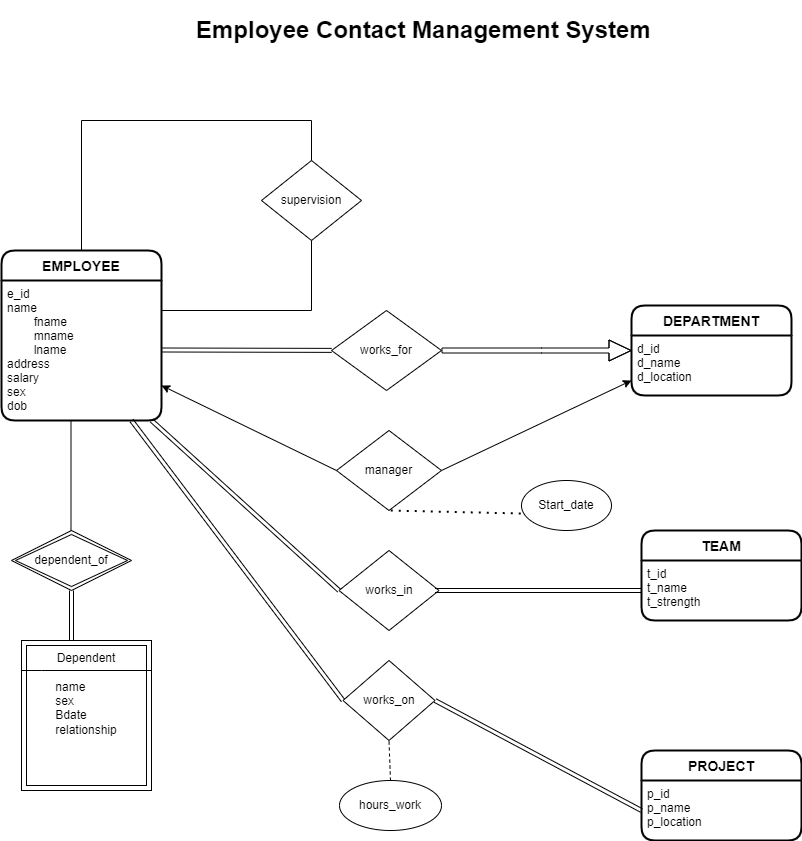

The diagram above was exported from draw.io. Its source (the exported page's mxGraphModel, read from the mxfile embedded in the PNG):
<mxGraphModel dx="868" dy="1592" grid="1" gridSize="10" guides="1" tooltips="1" connect="1" arrows="1" fold="1" page="1" pageScale="1" pageWidth="850" pageHeight="1100" math="0" shadow="0">
  <root>
    <mxCell id="0" />
    <mxCell id="1" parent="0" />
    <mxCell id="Z8rKCgYwx9PMN7_JkTYM-30" value="" style="rounded=0;jumpStyle=arc;orthogonalLoop=1;jettySize=auto;html=1;startArrow=classicThin;startFill=0;shape=link;" edge="1" parent="1" source="Q4Bt1hVf5wlyd9JfMk51-4">
      <mxGeometry relative="1" as="geometry">
        <mxPoint x="160" y="410" as="targetPoint" />
      </mxGeometry>
    </mxCell>
    <mxCell id="Q4Bt1hVf5wlyd9JfMk51-4" value="dependent_of" style="shape=rhombus;double=1;perimeter=rhombusPerimeter;whiteSpace=wrap;html=1;align=center;" vertex="1" parent="1">
      <mxGeometry x="100" y="300" width="120" height="60" as="geometry" />
    </mxCell>
    <mxCell id="Q4Bt1hVf5wlyd9JfMk51-9" value="PROJECT" style="swimlane;childLayout=stackLayout;horizontal=1;startSize=30;horizontalStack=0;rounded=1;fontSize=14;fontStyle=1;strokeWidth=2;resizeParent=0;resizeLast=1;shadow=0;dashed=0;align=center;" vertex="1" parent="1">
      <mxGeometry x="730" y="520" width="160" height="90" as="geometry" />
    </mxCell>
    <mxCell id="Q4Bt1hVf5wlyd9JfMk51-10" value="p_id&#10;p_name&#10;p_location" style="align=left;strokeColor=none;fillColor=none;spacingLeft=4;fontSize=12;verticalAlign=top;resizable=0;rotatable=0;part=1;" vertex="1" parent="Q4Bt1hVf5wlyd9JfMk51-9">
      <mxGeometry y="30" width="160" height="60" as="geometry" />
    </mxCell>
    <mxCell id="Z8rKCgYwx9PMN7_JkTYM-6" value="DEPARTMENT" style="swimlane;childLayout=stackLayout;horizontal=1;startSize=30;horizontalStack=0;rounded=1;fontSize=14;fontStyle=1;strokeWidth=2;resizeParent=0;resizeLast=1;shadow=0;dashed=0;align=center;" vertex="1" parent="1">
      <mxGeometry x="720" y="75" width="160" height="90" as="geometry" />
    </mxCell>
    <mxCell id="Z8rKCgYwx9PMN7_JkTYM-7" value="d_id&#10;d_name&#10;d_location" style="align=left;strokeColor=none;fillColor=none;spacingLeft=4;fontSize=12;verticalAlign=top;resizable=0;rotatable=0;part=1;fontStyle=0" vertex="1" parent="Z8rKCgYwx9PMN7_JkTYM-6">
      <mxGeometry y="30" width="160" height="60" as="geometry" />
    </mxCell>
    <mxCell id="Z8rKCgYwx9PMN7_JkTYM-8" value="EMPLOYEE" style="swimlane;childLayout=stackLayout;horizontal=1;startSize=30;horizontalStack=0;rounded=1;fontSize=14;fontStyle=1;strokeWidth=2;resizeParent=0;resizeLast=1;shadow=0;dashed=0;align=center;" vertex="1" parent="1">
      <mxGeometry x="90" y="20" width="160" height="170" as="geometry" />
    </mxCell>
    <mxCell id="Z8rKCgYwx9PMN7_JkTYM-9" value="e_id&#10;name&#10;        fname&#10;        mname&#10;        lname&#10;address&#10;salary&#10;sex&#10;dob    &#10;" style="align=left;strokeColor=none;fillColor=none;spacingLeft=4;fontSize=12;verticalAlign=top;resizable=0;rotatable=0;part=1;" vertex="1" parent="Z8rKCgYwx9PMN7_JkTYM-8">
      <mxGeometry y="30" width="160" height="140" as="geometry" />
    </mxCell>
    <mxCell id="Q4Bt1hVf5wlyd9JfMk51-14" value="works_for" style="rhombus;whiteSpace=wrap;html=1;" vertex="1" parent="1">
      <mxGeometry x="420" y="80" width="110" height="80" as="geometry" />
    </mxCell>
    <mxCell id="Z8rKCgYwx9PMN7_JkTYM-20" value="" style="endArrow=none;html=1;rounded=0;" edge="1" parent="1">
      <mxGeometry width="50" height="50" relative="1" as="geometry">
        <mxPoint x="159.5" y="300" as="sourcePoint" />
        <mxPoint x="159.5" y="190" as="targetPoint" />
      </mxGeometry>
    </mxCell>
    <mxCell id="Q4Bt1hVf5wlyd9JfMk51-18" value="" style="shape=flexArrow;endArrow=classic;html=1;rounded=0;endWidth=15;endSize=7;exitX=1;exitY=0.5;exitDx=0;exitDy=0;width=5;strokeWidth=1;" edge="1" parent="1" source="Q4Bt1hVf5wlyd9JfMk51-14">
      <mxGeometry width="50" height="50" relative="1" as="geometry">
        <mxPoint x="540" y="120" as="sourcePoint" />
        <mxPoint x="720" y="120" as="targetPoint" />
        <Array as="points">
          <mxPoint x="630" y="120" />
        </Array>
      </mxGeometry>
    </mxCell>
    <mxCell id="Z8rKCgYwx9PMN7_JkTYM-21" value="" style="shape=link;html=1;rounded=0;" edge="1" parent="1" target="Q4Bt1hVf5wlyd9JfMk51-14">
      <mxGeometry width="100" relative="1" as="geometry">
        <mxPoint x="250" y="119.5" as="sourcePoint" />
        <mxPoint x="350" y="119.5" as="targetPoint" />
      </mxGeometry>
    </mxCell>
    <mxCell id="Q4Bt1hVf5wlyd9JfMk51-20" value="supervision" style="rhombus;whiteSpace=wrap;html=1;" vertex="1" parent="1">
      <mxGeometry x="350" y="-70" width="100" height="80" as="geometry" />
    </mxCell>
    <mxCell id="Q4Bt1hVf5wlyd9JfMk51-21" value="" style="endArrow=none;html=1;rounded=0;strokeWidth=1;exitX=0.5;exitY=0;exitDx=0;exitDy=0;" edge="1" parent="1" source="Z8rKCgYwx9PMN7_JkTYM-8">
      <mxGeometry width="50" height="50" relative="1" as="geometry">
        <mxPoint x="170" y="10" as="sourcePoint" />
        <mxPoint x="170" y="-110" as="targetPoint" />
      </mxGeometry>
    </mxCell>
    <mxCell id="Q4Bt1hVf5wlyd9JfMk51-23" value="" style="endArrow=none;html=1;rounded=0;strokeWidth=1;entryX=0.5;entryY=0;entryDx=0;entryDy=0;" edge="1" parent="1" target="Q4Bt1hVf5wlyd9JfMk51-20">
      <mxGeometry width="50" height="50" relative="1" as="geometry">
        <mxPoint x="170" y="-110" as="sourcePoint" />
        <mxPoint x="400" y="-110" as="targetPoint" />
        <Array as="points">
          <mxPoint x="400" y="-110" />
        </Array>
      </mxGeometry>
    </mxCell>
    <mxCell id="Q4Bt1hVf5wlyd9JfMk51-24" value="" style="endArrow=none;html=1;rounded=0;strokeWidth=1;entryX=0.5;entryY=1;entryDx=0;entryDy=0;" edge="1" parent="1" target="Q4Bt1hVf5wlyd9JfMk51-20">
      <mxGeometry width="50" height="50" relative="1" as="geometry">
        <mxPoint x="250" y="80" as="sourcePoint" />
        <mxPoint x="410" y="50" as="targetPoint" />
        <Array as="points">
          <mxPoint x="400" y="80" />
        </Array>
      </mxGeometry>
    </mxCell>
    <mxCell id="Z8rKCgYwx9PMN7_JkTYM-22" value="Dependent&lt;br style=&quot;padding: 0px ; margin: 0px&quot;&gt;&lt;br&gt;&lt;div style=&quot;text-align: left&quot;&gt;&lt;span&gt;name&lt;/span&gt;&lt;/div&gt;&lt;div style=&quot;text-align: left&quot;&gt;&lt;span&gt;sex&lt;/span&gt;&lt;/div&gt;&lt;div style=&quot;text-align: left&quot;&gt;&lt;span&gt;Bdate&lt;/span&gt;&lt;/div&gt;&lt;div style=&quot;text-align: left&quot;&gt;&lt;span&gt;relationship&lt;/span&gt;&lt;/div&gt;&lt;div style=&quot;text-align: left&quot;&gt;&lt;br&gt;&lt;/div&gt;&amp;nbsp; &amp;nbsp; &amp;nbsp; &amp;nbsp;&amp;nbsp;&lt;div style=&quot;padding: 0px ; margin: 0px&quot;&gt;&lt;br style=&quot;padding: 0px ; margin: 0px ; text-align: left&quot;&gt;&lt;/div&gt;" style="shape=ext;margin=3;double=1;whiteSpace=wrap;html=1;align=center;gradientColor=#ffffff;" vertex="1" parent="1">
      <mxGeometry x="110" y="410" width="130" height="150" as="geometry" />
    </mxCell>
    <mxCell id="Q4Bt1hVf5wlyd9JfMk51-29" value="manager" style="rhombus;whiteSpace=wrap;html=1;" vertex="1" parent="1">
      <mxGeometry x="425" y="200" width="105" height="80" as="geometry" />
    </mxCell>
    <mxCell id="Z8rKCgYwx9PMN7_JkTYM-25" value="" style="endArrow=none;html=1;rounded=0;" edge="1" parent="1">
      <mxGeometry width="50" height="50" relative="1" as="geometry">
        <mxPoint x="110" y="440" as="sourcePoint" />
        <mxPoint x="180" y="440" as="targetPoint" />
        <Array as="points">
          <mxPoint x="130" y="440" />
          <mxPoint x="240" y="440" />
        </Array>
      </mxGeometry>
    </mxCell>
    <mxCell id="Z8rKCgYwx9PMN7_JkTYM-26" value="Start_date" style="ellipse;whiteSpace=wrap;html=1;" vertex="1" parent="1">
      <mxGeometry x="610" y="250" width="90" height="50" as="geometry" />
    </mxCell>
    <mxCell id="Q4Bt1hVf5wlyd9JfMk51-32" value="" style="endArrow=classic;html=1;rounded=0;strokeWidth=1;entryX=1;entryY=0.75;entryDx=0;entryDy=0;exitX=0;exitY=0.5;exitDx=0;exitDy=0;" edge="1" parent="1" source="Q4Bt1hVf5wlyd9JfMk51-29" target="Z8rKCgYwx9PMN7_JkTYM-9">
      <mxGeometry width="50" height="50" relative="1" as="geometry">
        <mxPoint x="320" y="230" as="sourcePoint" />
        <mxPoint x="370" y="180" as="targetPoint" />
      </mxGeometry>
    </mxCell>
    <mxCell id="Q4Bt1hVf5wlyd9JfMk51-33" value="" style="endArrow=classic;html=1;rounded=0;strokeWidth=1;entryX=0;entryY=0.75;entryDx=0;entryDy=0;exitX=1;exitY=0.5;exitDx=0;exitDy=0;" edge="1" parent="1" source="Q4Bt1hVf5wlyd9JfMk51-29" target="Z8rKCgYwx9PMN7_JkTYM-7">
      <mxGeometry width="50" height="50" relative="1" as="geometry">
        <mxPoint x="610" y="250" as="sourcePoint" />
        <mxPoint x="660" y="200" as="targetPoint" />
      </mxGeometry>
    </mxCell>
    <mxCell id="Q4Bt1hVf5wlyd9JfMk51-35" value="works_on" style="rhombus;whiteSpace=wrap;html=1;" vertex="1" parent="1">
      <mxGeometry x="431.5" y="430" width="92" height="80" as="geometry" />
    </mxCell>
    <mxCell id="Q4Bt1hVf5wlyd9JfMk51-36" value="" style="shape=link;html=1;rounded=0;strokeWidth=1;entryX=0;entryY=0.5;entryDx=0;entryDy=0;" edge="1" parent="1" target="Q4Bt1hVf5wlyd9JfMk51-35">
      <mxGeometry width="100" relative="1" as="geometry">
        <mxPoint x="220" y="190" as="sourcePoint" />
        <mxPoint x="430" y="470" as="targetPoint" />
        <Array as="points" />
      </mxGeometry>
    </mxCell>
    <mxCell id="Q4Bt1hVf5wlyd9JfMk51-37" value="" style="shape=link;html=1;rounded=0;strokeWidth=1;exitX=1;exitY=0.5;exitDx=0;exitDy=0;entryX=0;entryY=0.5;entryDx=0;entryDy=0;" edge="1" parent="1" source="Q4Bt1hVf5wlyd9JfMk51-35" target="Q4Bt1hVf5wlyd9JfMk51-10">
      <mxGeometry width="100" relative="1" as="geometry">
        <mxPoint x="585" y="450" as="sourcePoint" />
        <mxPoint x="685" y="450" as="targetPoint" />
      </mxGeometry>
    </mxCell>
    <mxCell id="Q4Bt1hVf5wlyd9JfMk51-39" value="hours_work" style="ellipse;whiteSpace=wrap;html=1;" vertex="1" parent="1">
      <mxGeometry x="428" y="550" width="102" height="50" as="geometry" />
    </mxCell>
    <mxCell id="Z8rKCgYwx9PMN7_JkTYM-29" value="" style="endArrow=none;dashed=1;html=1;dashPattern=1 3;strokeWidth=2;rounded=0;jumpStyle=arc;entryX=0.5;entryY=1;entryDx=0;entryDy=0;exitX=-0.009;exitY=0.66;exitDx=0;exitDy=0;exitPerimeter=0;" edge="1" parent="1" source="Z8rKCgYwx9PMN7_JkTYM-26" target="Q4Bt1hVf5wlyd9JfMk51-29">
      <mxGeometry width="50" height="50" relative="1" as="geometry">
        <mxPoint x="610" y="275" as="sourcePoint" />
        <mxPoint x="530" y="240" as="targetPoint" />
      </mxGeometry>
    </mxCell>
    <mxCell id="Q4Bt1hVf5wlyd9JfMk51-40" value="" style="endArrow=none;dashed=1;html=1;rounded=0;strokeWidth=1;entryX=0.5;entryY=1;entryDx=0;entryDy=0;exitX=0.5;exitY=0;exitDx=0;exitDy=0;" edge="1" parent="1" source="Q4Bt1hVf5wlyd9JfMk51-39" target="Q4Bt1hVf5wlyd9JfMk51-35">
      <mxGeometry width="50" height="50" relative="1" as="geometry">
        <mxPoint x="475" y="500" as="sourcePoint" />
        <mxPoint x="510" y="430" as="targetPoint" />
      </mxGeometry>
    </mxCell>
    <mxCell id="Q4Bt1hVf5wlyd9JfMk51-42" value="TEAM" style="swimlane;childLayout=stackLayout;horizontal=1;startSize=30;horizontalStack=0;rounded=1;fontSize=14;fontStyle=1;strokeWidth=2;resizeParent=0;resizeLast=1;shadow=0;dashed=0;align=center;" vertex="1" parent="1">
      <mxGeometry x="730" y="300" width="160" height="90" as="geometry" />
    </mxCell>
    <mxCell id="Q4Bt1hVf5wlyd9JfMk51-43" value="t_id&#10;t_name&#10;t_strength" style="align=left;strokeColor=none;fillColor=none;spacingLeft=4;fontSize=12;verticalAlign=top;resizable=0;rotatable=0;part=1;" vertex="1" parent="Q4Bt1hVf5wlyd9JfMk51-42">
      <mxGeometry y="30" width="160" height="60" as="geometry" />
    </mxCell>
    <mxCell id="Q4Bt1hVf5wlyd9JfMk51-44" value="works_in" style="rhombus;whiteSpace=wrap;html=1;" vertex="1" parent="1">
      <mxGeometry x="427.5" y="320" width="100" height="80" as="geometry" />
    </mxCell>
    <mxCell id="Q4Bt1hVf5wlyd9JfMk51-46" value="" style="shape=link;html=1;rounded=0;strokeWidth=1;entryX=0;entryY=0.5;entryDx=0;entryDy=0;exitX=0.938;exitY=1;exitDx=0;exitDy=0;exitPerimeter=0;" edge="1" parent="1" source="Z8rKCgYwx9PMN7_JkTYM-9" target="Q4Bt1hVf5wlyd9JfMk51-44">
      <mxGeometry width="100" relative="1" as="geometry">
        <mxPoint x="250" y="190" as="sourcePoint" />
        <mxPoint x="431.5" y="274.5" as="targetPoint" />
      </mxGeometry>
    </mxCell>
    <mxCell id="Q4Bt1hVf5wlyd9JfMk51-47" value="" style="shape=link;html=1;rounded=0;strokeWidth=1;entryX=0;entryY=0.5;entryDx=0;entryDy=0;" edge="1" parent="1" target="Q4Bt1hVf5wlyd9JfMk51-43">
      <mxGeometry width="100" relative="1" as="geometry">
        <mxPoint x="523.5" y="360" as="sourcePoint" />
        <mxPoint x="623.5" y="360" as="targetPoint" />
      </mxGeometry>
    </mxCell>
    <mxCell id="X2y66nYeLcV0tR_MYxKo-6" value="&lt;h1&gt;Employee Contact Management System&lt;/h1&gt;" style="text;html=1;strokeColor=none;fillColor=none;spacing=5;spacingTop=-20;whiteSpace=wrap;overflow=hidden;rounded=0;" vertex="1" parent="1">
      <mxGeometry x="280" y="-220" width="470" height="40" as="geometry" />
    </mxCell>
  </root>
</mxGraphModel>